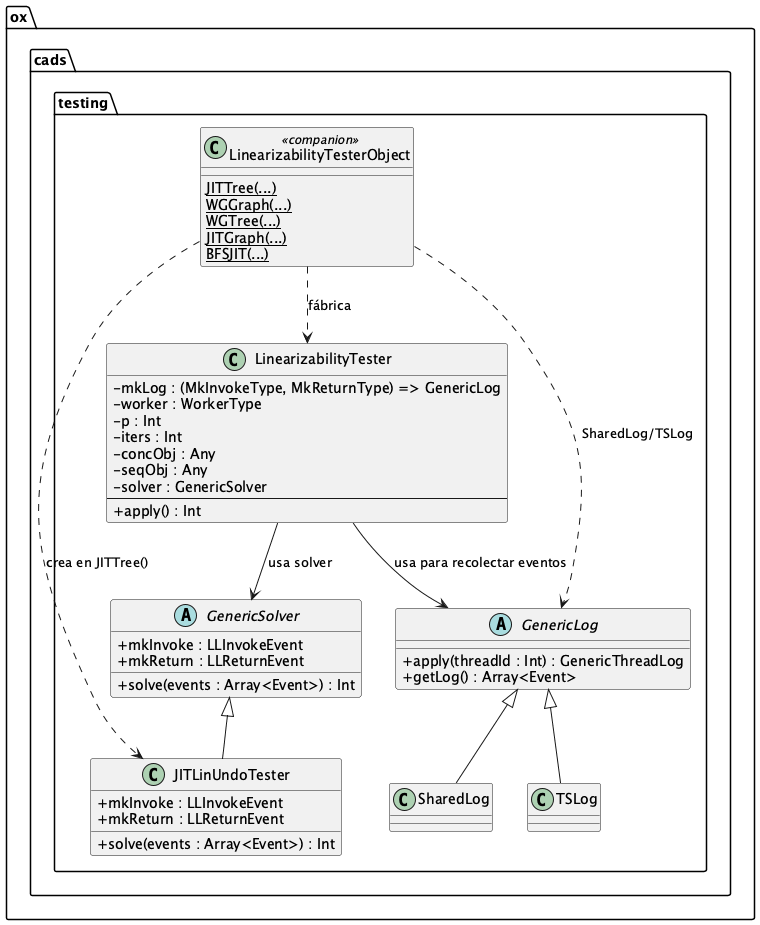

The diagram above was rendered by PlantUML. Its source (embedded in the PNG):
@startuml
skinparam classAttributeIconSize 0

package "ox.cads.testing" {

  ' ====== Solver base ======
  abstract class GenericSolver {
    + solve(events : Array<Event>) : Int
    + mkInvoke : LLInvokeEvent
    + mkReturn : LLReturnEvent
  }

  class JITLinUndoTester {
    + solve(events : Array<Event>) : Int
    + mkInvoke : LLInvokeEvent
    + mkReturn : LLReturnEvent
  }

  GenericSolver <|-- JITLinUndoTester

  ' ====== Tester principal ======
  class LinearizabilityTester {
    - mkLog : (MkInvokeType, MkReturnType) => GenericLog
    - worker : WorkerType
    - p : Int
    - iters : Int
    - concObj : Any
    - seqObj : Any
    - solver : GenericSolver
    --
    + apply() : Int
  }

  LinearizabilityTester --> GenericSolver : "usa solver"
  LinearizabilityTester --> GenericLog : "usa para recolectar eventos"

  ' Companion object como fábrica
  class LinearizabilityTesterObject <<companion>> {
    {static} JITTree(...)
    {static} WGGraph(...)
    {static} WGTree(...)
    {static} JITGraph(...)
    {static} BFSJIT(...)
  }

  LinearizabilityTesterObject ..> LinearizabilityTester : "fábrica"
  LinearizabilityTesterObject ..> JITLinUndoTester : "crea en JITTree()"
  LinearizabilityTesterObject ..> GenericLog : "SharedLog/TSLog"

  ' ====== Logs ======
  abstract class GenericLog {
    + apply(threadId : Int) : GenericThreadLog
    + getLog() : Array<Event>
  }

  class SharedLog
  class TSLog

  GenericLog <|-- SharedLog
  GenericLog <|-- TSLog

  'LinearizabilityTester --> GenericThreadLog : "worker(i, log(i))"
  'class GenericThreadLog
}

@enduml